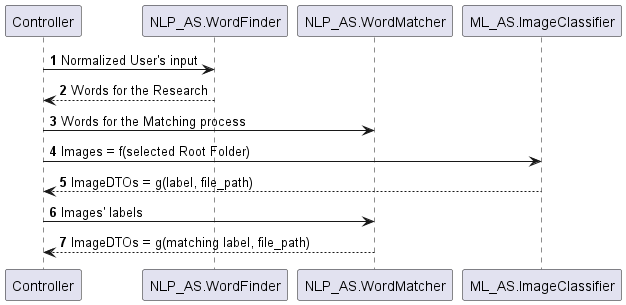

The diagram above was rendered by PlantUML. Its source (embedded in the PNG):
@startuml
'https://plantuml.com/sequence-diagram

autonumber
'STEP 1: Determining the words for the Research
Controller -> NLP_AS.WordFinder: Normalized User's input
NLP_AS.WordFinder --> Controller: Words for the Research

'STEP 2: First part of the feeding step of the Word Matcher with the words for the Research
Controller -> NLP_AS.WordMatcher: Words for the Matching process


'STEP 3: Image Finder's prediction part
Controller -> ML_AS.ImageClassifier: Images = f(selected Root Folder)
ML_AS.ImageClassifier --> Controller: ImageDTOs = g(label, file_path)


/'STEP 4: Second part of the feeding step of the Word Matcher with the Images' labels
previously predicted by the Image Finder'/
Controller -> NLP_AS.WordMatcher: Images' labels


'STEP 5: Retrieving all the Images corresponding to the words initially provided by the Controller
NLP_AS.WordMatcher --> Controller: ImageDTOs = g(matching label, file_path)

@enduml